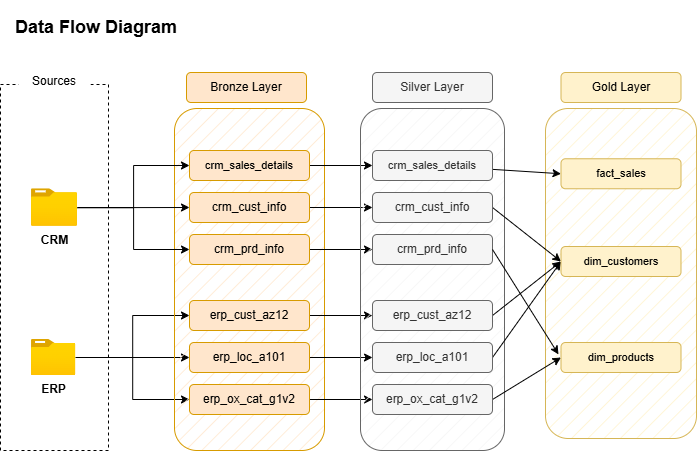

The diagram above was exported from draw.io. Its source (the exported page's mxGraphModel, read from the mxfile embedded in the PNG):
<mxGraphModel dx="1042" dy="730" grid="1" gridSize="6" guides="1" tooltips="1" connect="1" arrows="1" fold="1" page="1" pageScale="1" pageWidth="850" pageHeight="1100" math="0" shadow="0">
  <root>
    <mxCell id="0" />
    <mxCell id="1" parent="0" />
    <mxCell id="Nfnv0a3kd5fMKmoLRZtC-1" parent="1" style="text;html=1;whiteSpace=wrap;strokeColor=none;fillColor=none;align=center;verticalAlign=middle;rounded=0;fontStyle=1;fontSize=18;" value="Data Flow Diagram" vertex="1">
      <mxGeometry height="54" width="168" x="72" y="84" as="geometry" />
    </mxCell>
    <mxCell id="Nfnv0a3kd5fMKmoLRZtC-2" parent="1" style="rounded=0;whiteSpace=wrap;html=1;fillColor=none;dashed=1;" value="" vertex="1">
      <mxGeometry height="366" width="108" x="60" y="168" as="geometry" />
    </mxCell>
    <mxCell id="Nfnv0a3kd5fMKmoLRZtC-5" parent="1" style="rounded=0;whiteSpace=wrap;html=1;fillColor=default;strokeColor=none;" value="Sources" vertex="1">
      <mxGeometry height="30" width="72" x="78" y="150" as="geometry" />
    </mxCell>
    <mxCell id="Nfnv0a3kd5fMKmoLRZtC-6" parent="1" style="image;aspect=fixed;html=1;points=[];align=center;fontSize=12;image=img/lib/azure2/general/Folder_Blank.svg;fontStyle=1" value="CRM" vertex="1">
      <mxGeometry height="37.48" width="46.18" x="90.91" y="272.26" as="geometry" />
    </mxCell>
    <mxCell id="Nfnv0a3kd5fMKmoLRZtC-25" edge="1" parent="1" source="Nfnv0a3kd5fMKmoLRZtC-7" style="edgeStyle=orthogonalEdgeStyle;rounded=0;orthogonalLoop=1;jettySize=auto;html=1;entryX=0;entryY=0.5;entryDx=0;entryDy=0;" target="Nfnv0a3kd5fMKmoLRZtC-19">
      <mxGeometry relative="1" as="geometry" />
    </mxCell>
    <mxCell id="Nfnv0a3kd5fMKmoLRZtC-31" edge="1" parent="1" source="Nfnv0a3kd5fMKmoLRZtC-7" style="edgeStyle=orthogonalEdgeStyle;rounded=0;orthogonalLoop=1;jettySize=auto;html=1;entryX=0;entryY=0.5;entryDx=0;entryDy=0;" target="Nfnv0a3kd5fMKmoLRZtC-18">
      <mxGeometry relative="1" as="geometry" />
    </mxCell>
    <mxCell id="Nfnv0a3kd5fMKmoLRZtC-32" edge="1" parent="1" source="Nfnv0a3kd5fMKmoLRZtC-7" style="edgeStyle=orthogonalEdgeStyle;rounded=0;orthogonalLoop=1;jettySize=auto;html=1;entryX=0;entryY=0.5;entryDx=0;entryDy=0;" target="Nfnv0a3kd5fMKmoLRZtC-20">
      <mxGeometry relative="1" as="geometry" />
    </mxCell>
    <mxCell id="Nfnv0a3kd5fMKmoLRZtC-7" parent="1" style="image;aspect=fixed;html=1;points=[];align=center;fontSize=12;image=img/lib/azure2/general/Folder_Blank.svg;fontStyle=1" value="ERP" vertex="1">
      <mxGeometry height="36" width="44.36" x="90.91" y="423" as="geometry" />
    </mxCell>
    <mxCell id="Nfnv0a3kd5fMKmoLRZtC-10" parent="1" style="rounded=1;whiteSpace=wrap;html=1;fillColor=#ffe6cc;strokeColor=#d79b00;fillStyle=hatch;" value="" vertex="1">
      <mxGeometry height="342" width="150" x="234" y="192" as="geometry" />
    </mxCell>
    <mxCell id="Nfnv0a3kd5fMKmoLRZtC-11" parent="1" style="rounded=1;whiteSpace=wrap;html=1;fillColor=#ffe6cc;strokeColor=#d79b00;" value="Bronze Layer" vertex="1">
      <mxGeometry height="30" width="120" x="246" y="156" as="geometry" />
    </mxCell>
    <mxCell id="Nfnv0a3kd5fMKmoLRZtC-65" edge="1" parent="1" source="Nfnv0a3kd5fMKmoLRZtC-12" style="edgeStyle=orthogonalEdgeStyle;rounded=0;orthogonalLoop=1;jettySize=auto;html=1;entryX=0;entryY=0.5;entryDx=0;entryDy=0;" target="Nfnv0a3kd5fMKmoLRZtC-59">
      <mxGeometry relative="1" as="geometry" />
    </mxCell>
    <mxCell id="Nfnv0a3kd5fMKmoLRZtC-12" parent="1" style="rounded=1;whiteSpace=wrap;html=1;fillColor=#ffe6cc;strokeColor=#d79b00;fontSize=11;" value="crm_sales_details" vertex="1">
      <mxGeometry height="30" width="120" x="249" y="234" as="geometry" />
    </mxCell>
    <mxCell id="Nfnv0a3kd5fMKmoLRZtC-66" edge="1" parent="1" source="Nfnv0a3kd5fMKmoLRZtC-13" style="edgeStyle=orthogonalEdgeStyle;rounded=0;orthogonalLoop=1;jettySize=auto;html=1;entryX=0;entryY=0.5;entryDx=0;entryDy=0;" target="Nfnv0a3kd5fMKmoLRZtC-60">
      <mxGeometry relative="1" as="geometry" />
    </mxCell>
    <mxCell id="Nfnv0a3kd5fMKmoLRZtC-13" parent="1" style="rounded=1;whiteSpace=wrap;html=1;fillColor=#ffe6cc;strokeColor=#d79b00;" value="crm_cust_info" vertex="1">
      <mxGeometry height="30" width="120" x="249" y="276" as="geometry" />
    </mxCell>
    <mxCell id="Nfnv0a3kd5fMKmoLRZtC-68" edge="1" parent="1" source="Nfnv0a3kd5fMKmoLRZtC-14" style="edgeStyle=orthogonalEdgeStyle;rounded=0;orthogonalLoop=1;jettySize=auto;html=1;entryX=0;entryY=0.5;entryDx=0;entryDy=0;" target="Nfnv0a3kd5fMKmoLRZtC-61">
      <mxGeometry relative="1" as="geometry" />
    </mxCell>
    <mxCell id="Nfnv0a3kd5fMKmoLRZtC-14" parent="1" style="rounded=1;whiteSpace=wrap;html=1;fillColor=#ffe6cc;strokeColor=#d79b00;" value="crm_prd_info" vertex="1">
      <mxGeometry height="30" width="120" x="249" y="318" as="geometry" />
    </mxCell>
    <mxCell id="Nfnv0a3kd5fMKmoLRZtC-69" edge="1" parent="1" source="Nfnv0a3kd5fMKmoLRZtC-18" style="edgeStyle=orthogonalEdgeStyle;rounded=0;orthogonalLoop=1;jettySize=auto;html=1;entryX=0;entryY=0.5;entryDx=0;entryDy=0;" target="Nfnv0a3kd5fMKmoLRZtC-62">
      <mxGeometry relative="1" as="geometry" />
    </mxCell>
    <mxCell id="Nfnv0a3kd5fMKmoLRZtC-18" parent="1" style="rounded=1;whiteSpace=wrap;html=1;fillColor=#ffe6cc;strokeColor=#d79b00;" value="erp_cust_az12" vertex="1">
      <mxGeometry height="30" width="120" x="249" y="384" as="geometry" />
    </mxCell>
    <mxCell id="Nfnv0a3kd5fMKmoLRZtC-70" edge="1" parent="1" source="Nfnv0a3kd5fMKmoLRZtC-19" style="edgeStyle=orthogonalEdgeStyle;rounded=0;orthogonalLoop=1;jettySize=auto;html=1;entryX=0;entryY=0.5;entryDx=0;entryDy=0;" target="Nfnv0a3kd5fMKmoLRZtC-63">
      <mxGeometry relative="1" as="geometry" />
    </mxCell>
    <mxCell id="Nfnv0a3kd5fMKmoLRZtC-19" parent="1" style="rounded=1;whiteSpace=wrap;html=1;fillColor=#ffe6cc;strokeColor=#d79b00;" value="erp_loc_a101" vertex="1">
      <mxGeometry height="30" width="120" x="249" y="426" as="geometry" />
    </mxCell>
    <mxCell id="Nfnv0a3kd5fMKmoLRZtC-71" edge="1" parent="1" source="Nfnv0a3kd5fMKmoLRZtC-20" style="edgeStyle=orthogonalEdgeStyle;rounded=0;orthogonalLoop=1;jettySize=auto;html=1;entryX=0;entryY=0.5;entryDx=0;entryDy=0;" target="Nfnv0a3kd5fMKmoLRZtC-64">
      <mxGeometry relative="1" as="geometry" />
    </mxCell>
    <mxCell id="Nfnv0a3kd5fMKmoLRZtC-20" parent="1" style="rounded=1;whiteSpace=wrap;html=1;fillColor=#ffe6cc;strokeColor=#d79b00;" value="erp_ox_cat_g1v2" vertex="1">
      <mxGeometry height="30" width="120" x="249" y="468" as="geometry" />
    </mxCell>
    <mxCell id="Nfnv0a3kd5fMKmoLRZtC-28" edge="1" parent="1" source="Nfnv0a3kd5fMKmoLRZtC-6" style="edgeStyle=orthogonalEdgeStyle;rounded=0;orthogonalLoop=1;jettySize=auto;html=1;entryX=0;entryY=0.5;entryDx=0;entryDy=0;" target="Nfnv0a3kd5fMKmoLRZtC-13">
      <mxGeometry relative="1" as="geometry" />
    </mxCell>
    <mxCell id="Nfnv0a3kd5fMKmoLRZtC-29" edge="1" parent="1" source="Nfnv0a3kd5fMKmoLRZtC-6" style="edgeStyle=orthogonalEdgeStyle;rounded=0;orthogonalLoop=1;jettySize=auto;html=1;entryX=0;entryY=0.5;entryDx=0;entryDy=0;" target="Nfnv0a3kd5fMKmoLRZtC-12">
      <mxGeometry relative="1" as="geometry" />
    </mxCell>
    <mxCell id="Nfnv0a3kd5fMKmoLRZtC-30" edge="1" parent="1" source="Nfnv0a3kd5fMKmoLRZtC-6" style="edgeStyle=orthogonalEdgeStyle;rounded=0;orthogonalLoop=1;jettySize=auto;html=1;entryX=0;entryY=0.5;entryDx=0;entryDy=0;" target="Nfnv0a3kd5fMKmoLRZtC-14">
      <mxGeometry relative="1" as="geometry" />
    </mxCell>
    <mxCell id="Nfnv0a3kd5fMKmoLRZtC-34" parent="1" style="rounded=1;whiteSpace=wrap;html=1;fillColor=#fff2cc;strokeColor=#d6b656;fillStyle=hatch;" value="" vertex="1">
      <mxGeometry height="330" width="151" x="605" y="192" as="geometry" />
    </mxCell>
    <mxCell id="Nfnv0a3kd5fMKmoLRZtC-35" parent="1" style="rounded=1;whiteSpace=wrap;html=1;fillColor=#f5f5f5;strokeColor=#666666;fontColor=#333333;" value="Silver Layer" vertex="1">
      <mxGeometry height="30" width="120" x="432" y="156" as="geometry" />
    </mxCell>
    <mxCell id="Nfnv0a3kd5fMKmoLRZtC-37" parent="1" style="rounded=1;whiteSpace=wrap;html=1;fillColor=#fff2cc;strokeColor=#d6b656;" value="Gold Layer" vertex="1">
      <mxGeometry height="30" width="120" x="620.5" y="156" as="geometry" />
    </mxCell>
    <mxCell id="Nfnv0a3kd5fMKmoLRZtC-58" parent="1" style="rounded=1;whiteSpace=wrap;html=1;fillColor=#f5f5f5;strokeColor=#666666;fillStyle=hatch;fontColor=#333333;" value="" vertex="1">
      <mxGeometry height="342" width="144" x="420" y="192" as="geometry" />
    </mxCell>
    <mxCell id="Nfnv0a3kd5fMKmoLRZtC-75" edge="1" parent="1" source="Nfnv0a3kd5fMKmoLRZtC-59" style="rounded=0;orthogonalLoop=1;jettySize=auto;html=1;entryX=0;entryY=0.5;entryDx=0;entryDy=0;" target="Nfnv0a3kd5fMKmoLRZtC-72">
      <mxGeometry relative="1" as="geometry" />
    </mxCell>
    <mxCell id="Nfnv0a3kd5fMKmoLRZtC-59" parent="1" style="rounded=1;whiteSpace=wrap;html=1;fillColor=#f5f5f5;strokeColor=#666666;fontSize=11;fontColor=#333333;" value="crm_sales_details" vertex="1">
      <mxGeometry height="30" width="120" x="432" y="234" as="geometry" />
    </mxCell>
    <mxCell id="Nfnv0a3kd5fMKmoLRZtC-76" edge="1" parent="1" source="Nfnv0a3kd5fMKmoLRZtC-60" style="rounded=0;orthogonalLoop=1;jettySize=auto;html=1;entryX=0;entryY=0.5;entryDx=0;entryDy=0;exitX=1;exitY=0.5;exitDx=0;exitDy=0;" target="Nfnv0a3kd5fMKmoLRZtC-73">
      <mxGeometry relative="1" as="geometry" />
    </mxCell>
    <mxCell id="Nfnv0a3kd5fMKmoLRZtC-60" parent="1" style="rounded=1;whiteSpace=wrap;html=1;fillColor=#f5f5f5;strokeColor=#666666;fontColor=#333333;" value="crm_cust_info" vertex="1">
      <mxGeometry height="30" width="120" x="432" y="276" as="geometry" />
    </mxCell>
    <mxCell id="Nfnv0a3kd5fMKmoLRZtC-61" parent="1" style="rounded=1;whiteSpace=wrap;html=1;fillColor=#f5f5f5;strokeColor=#666666;fontColor=#333333;" value="crm_prd_info" vertex="1">
      <mxGeometry height="30" width="120" x="432" y="318" as="geometry" />
    </mxCell>
    <mxCell id="Nfnv0a3kd5fMKmoLRZtC-78" edge="1" parent="1" source="Nfnv0a3kd5fMKmoLRZtC-62" style="rounded=0;orthogonalLoop=1;jettySize=auto;html=1;entryX=0;entryY=0.5;entryDx=0;entryDy=0;exitX=1;exitY=0.5;exitDx=0;exitDy=0;" target="Nfnv0a3kd5fMKmoLRZtC-73">
      <mxGeometry relative="1" as="geometry" />
    </mxCell>
    <mxCell id="Nfnv0a3kd5fMKmoLRZtC-62" parent="1" style="rounded=1;whiteSpace=wrap;html=1;fillColor=#f5f5f5;strokeColor=#666666;fontColor=#333333;" value="erp_cust_az12" vertex="1">
      <mxGeometry height="30" width="120" x="432" y="384" as="geometry" />
    </mxCell>
    <mxCell id="Nfnv0a3kd5fMKmoLRZtC-79" edge="1" parent="1" source="Nfnv0a3kd5fMKmoLRZtC-63" style="rounded=0;orthogonalLoop=1;jettySize=auto;html=1;entryX=0;entryY=0.5;entryDx=0;entryDy=0;exitX=1;exitY=0.5;exitDx=0;exitDy=0;" target="Nfnv0a3kd5fMKmoLRZtC-73">
      <mxGeometry relative="1" as="geometry" />
    </mxCell>
    <mxCell id="Nfnv0a3kd5fMKmoLRZtC-63" parent="1" style="rounded=1;whiteSpace=wrap;html=1;fillColor=#f5f5f5;strokeColor=#666666;fontColor=#333333;" value="erp_loc_a101" vertex="1">
      <mxGeometry height="30" width="120" x="432" y="426" as="geometry" />
    </mxCell>
    <mxCell id="Nfnv0a3kd5fMKmoLRZtC-80" edge="1" parent="1" source="Nfnv0a3kd5fMKmoLRZtC-64" style="rounded=0;orthogonalLoop=1;jettySize=auto;html=1;entryX=0;entryY=0.5;entryDx=0;entryDy=0;exitX=1;exitY=0.5;exitDx=0;exitDy=0;" target="Nfnv0a3kd5fMKmoLRZtC-74">
      <mxGeometry relative="1" as="geometry" />
    </mxCell>
    <mxCell id="Nfnv0a3kd5fMKmoLRZtC-64" parent="1" style="rounded=1;whiteSpace=wrap;html=1;fillColor=#f5f5f5;strokeColor=#666666;fontColor=#333333;" value="erp_ox_cat_g1v2" vertex="1">
      <mxGeometry height="30" width="120" x="432" y="468" as="geometry" />
    </mxCell>
    <mxCell id="Nfnv0a3kd5fMKmoLRZtC-72" parent="1" style="rounded=1;whiteSpace=wrap;html=1;fillColor=#fff2cc;strokeColor=#d6b656;fontSize=11;" value="fact_sales" vertex="1">
      <mxGeometry height="30" width="120" x="620.5" y="242.26" as="geometry" />
    </mxCell>
    <mxCell id="Nfnv0a3kd5fMKmoLRZtC-73" parent="1" style="rounded=1;whiteSpace=wrap;html=1;fillColor=#fff2cc;strokeColor=#d6b656;fontSize=11;" value="dim_customers" vertex="1">
      <mxGeometry height="30" width="120" x="620.5" y="330" as="geometry" />
    </mxCell>
    <mxCell id="Nfnv0a3kd5fMKmoLRZtC-74" parent="1" style="rounded=1;whiteSpace=wrap;html=1;fillColor=#fff2cc;strokeColor=#d6b656;fontSize=11;" value="dim_products" vertex="1">
      <mxGeometry height="30" width="120" x="620.5" y="426" as="geometry" />
    </mxCell>
    <mxCell id="Nfnv0a3kd5fMKmoLRZtC-77" edge="1" parent="1" source="Nfnv0a3kd5fMKmoLRZtC-61" style="rounded=0;orthogonalLoop=1;jettySize=auto;html=1;entryX=0.086;entryY=0.745;entryDx=0;entryDy=0;entryPerimeter=0;exitX=1;exitY=0.5;exitDx=0;exitDy=0;" target="Nfnv0a3kd5fMKmoLRZtC-34">
      <mxGeometry relative="1" as="geometry" />
    </mxCell>
  </root>
</mxGraphModel>